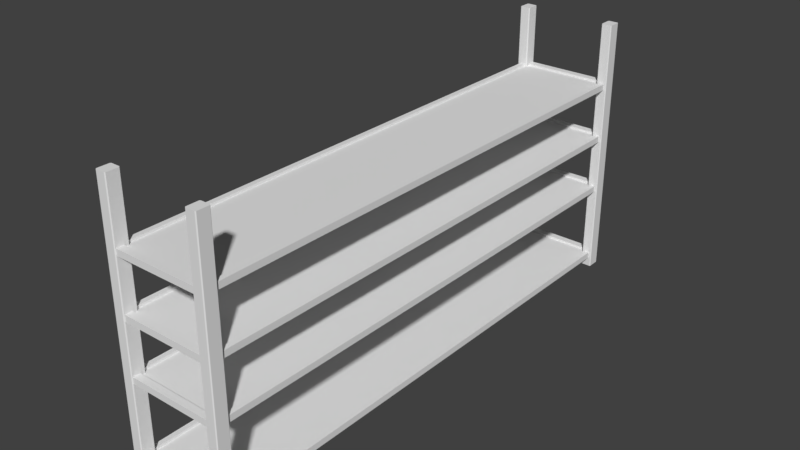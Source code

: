 # Source: Shelf_Garage.blend  (saved by Blender 2.78.6; exported with 4.5.12 LTS)
import bpy
from mathutils import Matrix  # noqa: F401  (used for matrix-valued properties, if any)

bpy.ops.wm.read_factory_settings(use_empty=True)
scene = bpy.context.scene
scene.name = 'Scene'

# ---- collections
col_collection_1 = bpy.data.collections.new('Collection 1'); scene.collection.children.link(col_collection_1)

# ---- materials (node trees are filled in below, after node groups)
mat_material = bpy.data.materials.new('Material')
mat_material.alpha_threshold = 0.0
mat_material.roughness = 0.5
mat_material.line_color = (0.0, 0.0, 0.0, 1.0)

# ---- material node trees

# ---- world
world_world = bpy.data.worlds.new('World'); scene.world = world_world
world_world.color = (0.05088, 0.05088, 0.05088)
world_world.use_sun_shadow = False
world_world.sun_shadow_jitter_overblur = 0.0
world_world.cycles.sampling_method = 'MANUAL'

# ---- meshes
me_cube_003 = bpy.data.meshes.new('Cube.003')
me_cube_003.from_pydata([(0.4032, 2.336, 1.606), (0.4032, -2.336, 1.606), (-0.4032, 2.336, 1.606), (-0.4032, -2.336, 1.606), (0.4032, 2.336, 1.622), (0.4032, -2.336, 1.622), (-0.4032, 2.336, 1.622), (-0.4032, -2.336, 1.622), (-0.4032, 2.384e-07, 1.606), (0.4032, 0.0, 1.606), (-0.4032, 0.0, 1.622), (0.4032, -4.768e-07, 1.622), (0.4032, 2.336, 1.106), (0.4032, -2.336, 1.106), (-0.4032, 2.336, 1.106), (-0.4032, -2.336, 1.106), (0.4032, 2.336, 1.122), (0.4032, -2.336, 1.122), (-0.4032, 2.336, 1.122), (-0.4032, -2.336, 1.122), (-0.4032, 2.384e-07, 1.106), (0.4032, 0.0, 1.106), (-0.4032, 0.0, 1.122), (0.4032, -4.768e-07, 1.122), (0.4032, 2.336, 0.6062), (0.4032, -2.336, 0.6062), (-0.4032, 2.336, 0.6062), (-0.4032, -2.336, 0.6062), (0.4032, 2.336, 0.6218), (0.4032, -2.336, 0.6218), (-0.4032, 2.336, 0.6218), (-0.4032, -2.336, 0.6218), (-0.4032, 2.384e-07, 0.6062), (0.4032, 0.0, 0.6062), (-0.4032, 0.0, 0.6218), (0.4032, -4.768e-07, 0.6218), (0.4032, 2.336, -0.09379), (0.4032, -2.336, -0.09379), (-0.4032, 2.336, -0.09379), (-0.4032, -2.336, -0.09379), (0.4032, 2.336, -0.07821), (0.4032, -2.336, -0.07821), (-0.4032, 2.336, -0.07821), (-0.4032, -2.336, -0.07821), (-0.4032, 2.384e-07, -0.09379), (0.4032, 0.0, -0.09379), (-0.4032, 0.0, -0.07821), (0.4032, -4.768e-07, -0.07821)], [], [(9, 1, 3, 8), (11, 10, 7, 5), (0, 9, 8, 2), (4, 6, 10, 11), (21, 13, 15, 20), (23, 22, 19, 17), (12, 21, 20, 14), (16, 18, 22, 23), (33, 25, 27, 32), (35, 34, 31, 29), (24, 33, 32, 26), (28, 30, 34, 35), (45, 37, 39, 44), (47, 46, 43, 41), (36, 45, 44, 38), (40, 42, 46, 47)])
_uv = me_cube_003.uv_layers.new(name='UVMap')
_uv.uv.foreach_set('vector', [1.0, 0.7095, 0.0001174, 0.7095, 0.0001174, 0.2608, 1.0, 0.2608, 1.0, 0.2608, 1.0, 0.7095, 0.0001177, 0.7095, 0.0001174, 0.2608, 1.0, 0.7095, 0.0001174, 0.7095, 0.0001174, 0.2608, 1.0, 0.2608, 1.0, 0.2608, 1.0, 0.7095, 0.0001175, 0.7095, 0.0001174, 0.2608, 1.0, 0.7095, 0.0001174, 0.7095, 0.0001174, 0.2608, 1.0, 0.2608, 1.0, 0.2608, 1.0, 0.7095, 0.0001177, 0.7095, 0.0001174, 0.2608, 1.0, 0.7095, 0.0001174, 0.7095, 0.0001174, 0.2608, 1.0, 0.2608, 1.0, 0.2608, 1.0, 0.7095, 0.0001175, 0.7095, 0.0001174, 0.2608, 1.0, 0.7095, 0.0001174, 0.7095, 0.0001174, 0.2608, 1.0, 0.2608, 1.0, 0.2608, 1.0, 0.7095, 0.0001177, 0.7095, 0.0001174, 0.2608, 1.0, 0.7095, 0.0001174, 0.7095, 0.0001174, 0.2608, 1.0, 0.2608, 1.0, 0.2608, 1.0, 0.7095, 0.0001175, 0.7095, 0.0001174, 0.2608, 1.0, 0.7095, 0.0001174, 0.7095, 0.0001174, 0.2608, 1.0, 0.2608, 1.0, 0.2608, 1.0, 0.7095, 0.0001177, 0.7095, 0.0001174, 0.2608, 1.0, 0.7095, 0.0001174, 0.7095, 0.0001174, 0.2608, 1.0, 0.2608, 1.0, 0.2608, 1.0, 0.7095, 0.0001175, 0.7095, 0.0001174, 0.2608])
me_cube_003.materials.append(mat_material)
me_cube_003.use_remesh_preserve_volume = False
me_cube_003.use_remesh_preserve_attributes = False
me_cube_003.use_mirror_vertex_groups = False
me_cube_003.update()
me_cube_002 = bpy.data.meshes.new('Cube.002')
me_cube_002.from_pydata([(0.383, -2.41, -2.837e-07), (0.376, -2.403, -2.837e-07), (0.376, -2.403, 2.38), (0.383, -2.41, 2.38), (0.376, -2.297, -2.837e-07), (0.383, -2.29, -2.837e-07), (0.383, -2.29, 2.38), (0.376, -2.297, 2.38), (0.472, -2.403, -2.837e-07), (0.465, -2.41, -2.837e-07), (0.465, -2.41, 2.38), (0.472, -2.403, 2.38), (0.465, -2.29, -2.837e-07), (0.472, -2.297, -2.837e-07), (0.472, -2.297, 2.38), (0.465, -2.29, 2.38), (0.383, -2.41, 1.19), (0.376, -2.403, 1.19), (0.383, -2.29, 1.19), (0.376, -2.297, 1.19), (0.472, -2.297, 1.19), (0.465, -2.29, 1.19), (0.465, -2.41, 1.19), (0.472, -2.403, 1.19)], [], [(22, 10, 3, 16), (20, 14, 11, 23), (14, 15, 6, 7, 2, 3, 10, 11), (17, 2, 7, 19), (18, 6, 15, 21), (16, 3, 2, 17), (18, 5, 4, 19), (20, 13, 12, 21), (22, 9, 8, 23), (4, 5, 12, 13, 8, 9, 0, 1), (10, 22, 23, 11), (14, 20, 21, 15), (6, 18, 19, 7), (0, 16, 17, 1), (5, 18, 21, 12), (1, 17, 19, 4), (13, 20, 23, 8), (9, 22, 16, 0)])
_uv = me_cube_002.uv_layers.new(name='UVMap')
_uv.uv.foreach_set('vector', [0.002859, 0.3878, 1.003, 0.3878, 1.003, 0.4325, 0.002859, 0.4325, 0.002859, 0.5582, 1.003, 0.5582, 1.003, 0.6161, 0.002859, 0.6161, 0.0, 0.0, 0.0, 0.0, 0.0, 0.0, 0.0, 0.0, 0.0, 0.0, 0.0, 0.0, 0.0, 0.0, 0.0, 0.0, 0.002859, 0.4402, 1.003, 0.4402, 1.003, 0.4981, 0.002859, 0.4981, 0.002859, 0.5057, 1.003, 0.5057, 1.003, 0.5505, 0.002859, 0.5505, 0.002859, 0.4325, 1.003, 0.4325, 1.003, 0.4402, 0.002859, 0.4402, 1.003, 0.5057, 0.002902, 0.5057, 0.002902, 0.4981, 1.003, 0.4981, 1.003, 0.5582, 0.002902, 0.5582, 0.002902, 0.5505, 1.003, 0.5505, 1.003, 0.3878, 0.002902, 0.3878, 0.002902, 0.3839, 1.003, 0.3839, 0.0, 0.0, 0.0, 0.0, 0.0, 0.0, 0.0, 0.0, 0.0, 0.0, 0.0, 0.0, 0.0, 0.0, 0.0, 0.0, 1.003, 0.3878, 0.002859, 0.3878, 0.002859, 0.3839, 1.003, 0.3839, 1.003, 0.5582, 0.002859, 0.5582, 0.002859, 0.5505, 1.003, 0.5505, 1.003, 0.5057, 0.002859, 0.5057, 0.002859, 0.4981, 1.003, 0.4981, 0.002902, 0.4325, 1.003, 0.4325, 1.003, 0.4402, 0.002902, 0.4402, 0.002902, 0.5057, 1.003, 0.5057, 1.003, 0.5505, 0.002902, 0.5505, 0.002902, 0.4402, 1.003, 0.4402, 1.003, 0.4981, 0.002902, 0.4981, 0.002902, 0.5582, 1.003, 0.5582, 1.003, 0.6161, 0.002902, 0.6161, 0.002902, 0.3878, 1.003, 0.3878, 1.003, 0.4325, 0.002902, 0.4325])
me_cube_002.use_remesh_preserve_volume = False
me_cube_002.use_remesh_preserve_attributes = False
me_cube_002.use_mirror_vertex_groups = False
me_cube_002.update()
me_cube = bpy.data.meshes.new('Cube')
me_cube.from_pydata([(0.448, 2.4, 1.586), (0.448, -2.4, 1.586), (-0.448, -2.4, 1.586), (-0.448, 2.4, 1.586), (0.448, 2.4, 1.642), (0.448, -2.4, 1.642), (-0.448, -2.4, 1.642), (-0.448, 2.4, 1.642), (0.4032, 2.336, 1.586), (0.4032, -2.336, 1.586), (-0.4032, 2.336, 1.586), (-0.4032, -2.336, 1.586), (0.4032, 2.336, 1.642), (0.4032, -2.336, 1.642), (-0.4032, 2.336, 1.642), (-0.4032, -2.336, 1.642), (0.4032, 2.336, 1.606), (0.4032, -2.336, 1.606), (-0.4032, 2.336, 1.606), (-0.4032, -2.336, 1.606), (0.4032, 2.336, 1.622), (0.4032, -2.336, 1.622), (-0.4032, 2.336, 1.622), (-0.4032, -2.336, 1.622), (0.448, 0.0, 1.586), (0.448, -4.768e-07, 1.642), (0.4032, 0.0, 1.586), (0.4032, -4.768e-07, 1.642), (0.4032, 0.0, 1.606), (0.4032, -4.768e-07, 1.622), (-0.448, 2.384e-07, 1.586), (-0.448, 2.384e-07, 1.642), (-0.4032, 2.384e-07, 1.586), (-0.4032, 0.0, 1.642), (-0.4032, 2.384e-07, 1.606), (-0.4032, 0.0, 1.622), (0.448, 2.4, 0.586), (0.448, -2.4, 0.586), (-0.448, -2.4, 0.586), (-0.448, 2.4, 0.586), (0.448, 2.4, 0.642), (0.448, -2.4, 0.642), (-0.448, -2.4, 0.642), (-0.448, 2.4, 0.642), (0.4032, 2.336, 0.586), (0.4032, -2.336, 0.586), (-0.4032, 2.336, 0.586), (-0.4032, -2.336, 0.586), (0.4032, 2.336, 0.642), (0.4032, -2.336, 0.642), (-0.4032, 2.336, 0.642), (-0.4032, -2.336, 0.642), (0.4032, 2.336, 0.6062), (0.4032, -2.336, 0.6062), (-0.4032, 2.336, 0.6062), (-0.4032, -2.336, 0.6062), (0.4032, 2.336, 0.6218), (0.4032, -2.336, 0.6218), (-0.4032, 2.336, 0.6218), (-0.4032, -2.336, 0.6218), (0.448, 0.0, 0.586), (0.448, -4.768e-07, 0.642), (0.4032, 0.0, 0.586), (0.4032, -4.768e-07, 0.642), (0.4032, 0.0, 0.6062), (0.4032, -4.768e-07, 0.6218), (-0.448, 2.384e-07, 0.586), (-0.448, 2.384e-07, 0.642), (-0.4032, 2.384e-07, 0.586), (-0.4032, 0.0, 0.642), (-0.4032, 2.384e-07, 0.6062), (-0.4032, 0.0, 0.6218), (0.448, 2.4, 1.086), (0.448, -2.4, 1.086), (-0.448, -2.4, 1.086), (-0.448, 2.4, 1.086), (0.448, 2.4, 1.142), (0.448, -2.4, 1.142), (-0.448, -2.4, 1.142), (-0.448, 2.4, 1.142), (0.4032, 2.336, 1.086), (0.4032, -2.336, 1.086), (-0.4032, 2.336, 1.086), (-0.4032, -2.336, 1.086), (0.4032, 2.336, 1.142), (0.4032, -2.336, 1.142), (-0.4032, 2.336, 1.142), (-0.4032, -2.336, 1.142), (0.4032, 2.336, 1.106), (0.4032, -2.336, 1.106), (-0.4032, 2.336, 1.106), (-0.4032, -2.336, 1.106), (0.4032, 2.336, 1.122), (0.4032, -2.336, 1.122), (-0.4032, 2.336, 1.122), (-0.4032, -2.336, 1.122), (0.448, 0.0, 1.086), (0.448, -4.768e-07, 1.142), (0.4032, 0.0, 1.086), (0.4032, -4.768e-07, 1.142), (0.4032, 0.0, 1.106), (0.4032, -4.768e-07, 1.122), (-0.448, 2.384e-07, 1.086), (-0.448, 2.384e-07, 1.142), (-0.4032, 2.384e-07, 1.086), (-0.4032, 0.0, 1.142), (-0.4032, 2.384e-07, 1.106), (-0.4032, 0.0, 1.122), (0.448, 2.4, -0.114), (0.448, -2.4, -0.114), (-0.448, -2.4, -0.114), (-0.448, 2.4, -0.114), (0.448, 2.4, -0.058), (0.448, -2.4, -0.058), (-0.448, -2.4, -0.058), (-0.448, 2.4, -0.058), (0.4032, 2.336, -0.114), (0.4032, -2.336, -0.114), (-0.4032, 2.336, -0.114), (-0.4032, -2.336, -0.114), (0.4032, 2.336, -0.058), (0.4032, -2.336, -0.058), (-0.4032, 2.336, -0.058), (-0.4032, -2.336, -0.058), (0.4032, 2.336, -0.09379), (0.4032, -2.336, -0.09379), (-0.4032, 2.336, -0.09379), (-0.4032, -2.336, -0.09379), (0.4032, 2.336, -0.07821), (0.4032, -2.336, -0.07821), (-0.4032, 2.336, -0.07821), (-0.4032, -2.336, -0.07821), (0.448, 0.0, -0.114), (0.448, -4.768e-07, -0.058), (0.4032, 0.0, -0.114), (0.4032, -4.768e-07, -0.058), (0.4032, 0.0, -0.09379), (0.4032, -4.768e-07, -0.07821), (-0.448, 2.384e-07, -0.114), (-0.448, 2.384e-07, -0.058), (-0.4032, 2.384e-07, -0.114), (-0.4032, 0.0, -0.058), (-0.4032, 2.384e-07, -0.09379), (-0.4032, 0.0, -0.07821)], [], [(25, 4, 12, 27), (6, 5, 13, 15), (24, 25, 5, 1), (1, 5, 6, 2), (30, 31, 7, 3), (4, 0, 3, 7), (12, 14, 22, 20), (33, 15, 23, 35), (31, 6, 15, 33), (24, 1, 9, 26), (4, 7, 14, 12), (30, 3, 10, 32), (1, 2, 11, 9), (3, 0, 8, 10), (32, 10, 18, 34), (10, 8, 16, 18), (15, 13, 21, 23), (27, 12, 20, 29), (9, 11, 19, 17), (26, 9, 17, 28), (8, 26, 28, 16), (13, 27, 29, 21), (0, 24, 26, 8), (0, 4, 25, 24), (5, 25, 27, 13), (11, 32, 34, 19), (2, 30, 32, 11), (7, 31, 33, 14), (14, 33, 35, 22), (2, 6, 31, 30), (61, 40, 48, 63), (42, 41, 49, 51), (60, 61, 41, 37), (37, 41, 42, 38), (66, 67, 43, 39), (40, 36, 39, 43), (48, 50, 58, 56), (69, 51, 59, 71), (67, 42, 51, 69), (60, 37, 45, 62), (40, 43, 50, 48), (66, 39, 46, 68), (37, 38, 47, 45), (39, 36, 44, 46), (68, 46, 54, 70), (46, 44, 52, 54), (51, 49, 57, 59), (63, 48, 56, 65), (45, 47, 55, 53), (62, 45, 53, 64), (44, 62, 64, 52), (49, 63, 65, 57), (36, 60, 62, 44), (36, 40, 61, 60), (41, 61, 63, 49), (47, 68, 70, 55), (38, 66, 68, 47), (43, 67, 69, 50), (50, 69, 71, 58), (38, 42, 67, 66), (97, 76, 84, 99), (78, 77, 85, 87), (96, 97, 77, 73), (73, 77, 78, 74), (102, 103, 79, 75), (76, 72, 75, 79), (84, 86, 94, 92), (105, 87, 95, 107), (103, 78, 87, 105), (96, 73, 81, 98), (76, 79, 86, 84), (102, 75, 82, 104), (73, 74, 83, 81), (75, 72, 80, 82), (104, 82, 90, 106), (82, 80, 88, 90), (87, 85, 93, 95), (99, 84, 92, 101), (81, 83, 91, 89), (98, 81, 89, 100), (80, 98, 100, 88), (85, 99, 101, 93), (72, 96, 98, 80), (72, 76, 97, 96), (77, 97, 99, 85), (83, 104, 106, 91), (74, 102, 104, 83), (79, 103, 105, 86), (86, 105, 107, 94), (74, 78, 103, 102), (133, 112, 120, 135), (114, 113, 121, 123), (132, 133, 113, 109), (109, 113, 114, 110), (138, 139, 115, 111), (112, 108, 111, 115), (120, 122, 130, 128), (141, 123, 131, 143), (139, 114, 123, 141), (132, 109, 117, 134), (112, 115, 122, 120), (138, 111, 118, 140), (109, 110, 119, 117), (111, 108, 116, 118), (140, 118, 126, 142), (118, 116, 124, 126), (123, 121, 129, 131), (135, 120, 128, 137), (117, 119, 127, 125), (134, 117, 125, 136), (116, 134, 136, 124), (121, 135, 137, 129), (108, 132, 134, 116), (108, 112, 133, 132), (113, 133, 135, 121), (119, 140, 142, 127), (110, 138, 140, 119), (115, 139, 141, 122), (122, 141, 143, 130), (110, 114, 139, 138)])
_uv = me_cube.uv_layers.new(name='UVMap')
_uv.uv.foreach_set('vector', [7.451e-09, 0.05901, 1.0, 0.05901, 1.0, 0.07767, 7.451e-09, 0.07767, 0.0, 0.1411, 1.0, 0.1411, 1.0, 0.1769, 0.0, 0.1769, 1.0, 0.03568, 1.0, 0.05901, 7.451e-09, 0.05901, 7.451e-09, 0.03568, 1.0, 0.1098, 1.0, 0.1411, 0.0, 0.1411, 0.0, 0.1098, 7.451e-09, 0.05901, 7.451e-09, 0.03568, 1.0, 0.03568, 1.0, 0.05901, 1.0, 0.1098, 1.0, 0.1411, 0.0, 0.1411, 0.0, 0.1098, 1.0, 0.074, 0.0, 0.074, 0.0, 0.06273, 1.0, 0.06273, 1.0, 0.01701, 7.451e-09, 0.01701, 7.451e-09, 3.076e-05, 1.0, 3.163e-05, 1.0, 0.03568, 7.451e-09, 0.03568, 7.451e-09, 0.01701, 1.0, 0.01701, 1.0, 0.03568, 7.451e-09, 0.03568, 7.451e-09, 0.01701, 1.0, 0.01701, 1.0, 0.1098, 0.0, 0.1098, 0.0, 0.074, 1.0, 0.074, 7.451e-09, 0.05901, 1.0, 0.05901, 1.0, 0.07767, 7.451e-09, 0.07767, 1.0, 0.1098, 0.0, 0.1098, 0.0, 0.07401, 1.0, 0.074, 0.0, 0.1411, 1.0, 0.1411, 1.0, 0.1769, 0.0, 0.1769, 7.451e-09, 0.07767, 1.0, 0.07767, 1.0, 0.09466, 7.451e-09, 0.09466, 0.0, 0.1769, 1.0, 0.1769, 1.0, 0.1882, 0.0, 0.1882, 0.0, 0.1769, 1.0, 0.1769, 1.0, 0.1882, 0.0, 0.1882, 7.451e-09, 0.07767, 1.0, 0.07767, 1.0, 0.09466, 7.451e-09, 0.09466, 1.0, 0.074, 0.0, 0.07401, 0.0, 0.06273, 1.0, 0.06273, 1.0, 0.01701, 7.451e-09, 0.01701, 7.451e-09, 3.085e-05, 1.0, 3.076e-05, 1.0, 0.01701, 7.451e-09, 0.01701, 7.451e-09, 3.087e-05, 1.0, 3.076e-05, 7.451e-09, 0.07767, 1.0, 0.07767, 1.0, 0.09466, 7.451e-09, 0.09465, 1.0, 0.03568, 7.451e-09, 0.03568, 7.451e-09, 0.01701, 1.0, 0.01701, 1.0, 0.03568, 1.0, 0.05901, 7.451e-09, 0.05901, 7.451e-09, 0.03568, 7.451e-09, 0.05901, 1.0, 0.05901, 1.0, 0.07767, 7.451e-09, 0.07767, 7.451e-09, 0.07767, 1.0, 0.07767, 1.0, 0.09465, 7.451e-09, 0.09466, 7.451e-09, 0.05901, 1.0, 0.05901, 1.0, 0.07767, 7.451e-09, 0.07767, 1.0, 0.03568, 7.451e-09, 0.03568, 7.451e-09, 0.01701, 1.0, 0.01701, 1.0, 0.01701, 7.451e-09, 0.01701, 7.451e-09, 3.115e-05, 1.0, 3.076e-05, 7.451e-09, 0.05901, 7.451e-09, 0.03568, 1.0, 0.03568, 1.0, 0.05901, 7.451e-09, 0.05901, 1.0, 0.05901, 1.0, 0.07767, 7.451e-09, 0.07767, 0.0, 0.1411, 1.0, 0.1411, 1.0, 0.1769, 0.0, 0.1769, 1.0, 0.03568, 1.0, 0.05901, 7.451e-09, 0.05901, 7.451e-09, 0.03568, 1.0, 0.1098, 1.0, 0.1411, 0.0, 0.1411, 0.0, 0.1098, 7.451e-09, 0.05901, 7.451e-09, 0.03568, 1.0, 0.03568, 1.0, 0.05901, 1.0, 0.1098, 1.0, 0.1411, 0.0, 0.1411, 0.0, 0.1098, 1.0, 0.074, 0.0, 0.074, 0.0, 0.06273, 1.0, 0.06273, 1.0, 0.01701, 7.451e-09, 0.01701, 7.451e-09, 3.076e-05, 1.0, 3.163e-05, 1.0, 0.03568, 7.451e-09, 0.03568, 7.451e-09, 0.01701, 1.0, 0.01701, 1.0, 0.03568, 7.451e-09, 0.03568, 7.451e-09, 0.01701, 1.0, 0.01701, 1.0, 0.1098, 0.0, 0.1098, 0.0, 0.074, 1.0, 0.074, 7.451e-09, 0.05901, 1.0, 0.05901, 1.0, 0.07767, 7.451e-09, 0.07767, 1.0, 0.1098, 0.0, 0.1098, 0.0, 0.07401, 1.0, 0.074, 0.0, 0.1411, 1.0, 0.1411, 1.0, 0.1769, 0.0, 0.1769, 7.451e-09, 0.07767, 1.0, 0.07767, 1.0, 0.09466, 7.451e-09, 0.09466, 0.0, 0.1769, 1.0, 0.1769, 1.0, 0.1882, 0.0, 0.1882, 0.0, 0.1769, 1.0, 0.1769, 1.0, 0.1882, 0.0, 0.1882, 7.451e-09, 0.07767, 1.0, 0.07767, 1.0, 0.09466, 7.451e-09, 0.09466, 1.0, 0.074, 0.0, 0.07401, 0.0, 0.06273, 1.0, 0.06273, 1.0, 0.01701, 7.451e-09, 0.01701, 7.451e-09, 3.085e-05, 1.0, 3.076e-05, 1.0, 0.01701, 7.451e-09, 0.01701, 7.451e-09, 3.087e-05, 1.0, 3.076e-05, 7.451e-09, 0.07767, 1.0, 0.07767, 1.0, 0.09466, 7.451e-09, 0.09465, 1.0, 0.03568, 7.451e-09, 0.03568, 7.451e-09, 0.01701, 1.0, 0.01701, 1.0, 0.03568, 1.0, 0.05901, 7.451e-09, 0.05901, 7.451e-09, 0.03568, 7.451e-09, 0.05901, 1.0, 0.05901, 1.0, 0.07767, 7.451e-09, 0.07767, 7.451e-09, 0.07767, 1.0, 0.07767, 1.0, 0.09465, 7.451e-09, 0.09466, 7.451e-09, 0.05901, 1.0, 0.05901, 1.0, 0.07767, 7.451e-09, 0.07767, 1.0, 0.03568, 7.451e-09, 0.03568, 7.451e-09, 0.01701, 1.0, 0.01701, 1.0, 0.01701, 7.451e-09, 0.01701, 7.451e-09, 3.115e-05, 1.0, 3.076e-05, 7.451e-09, 0.05901, 7.451e-09, 0.03568, 1.0, 0.03568, 1.0, 0.05901, 7.451e-09, 0.05901, 1.0, 0.05901, 1.0, 0.07767, 7.451e-09, 0.07767, 0.0, 0.1411, 1.0, 0.1411, 1.0, 0.1769, 0.0, 0.1769, 1.0, 0.03568, 1.0, 0.05901, 7.451e-09, 0.05901, 7.451e-09, 0.03568, 1.0, 0.1098, 1.0, 0.1411, 0.0, 0.1411, 0.0, 0.1098, 7.451e-09, 0.05901, 7.451e-09, 0.03568, 1.0, 0.03568, 1.0, 0.05901, 1.0, 0.1098, 1.0, 0.1411, 0.0, 0.1411, 0.0, 0.1098, 1.0, 0.074, 0.0, 0.074, 0.0, 0.06273, 1.0, 0.06273, 1.0, 0.01701, 7.451e-09, 0.01701, 7.451e-09, 3.076e-05, 1.0, 3.163e-05, 1.0, 0.03568, 7.451e-09, 0.03568, 7.451e-09, 0.01701, 1.0, 0.01701, 1.0, 0.03568, 7.451e-09, 0.03568, 7.451e-09, 0.01701, 1.0, 0.01701, 1.0, 0.1098, 0.0, 0.1098, 0.0, 0.074, 1.0, 0.074, 7.451e-09, 0.05901, 1.0, 0.05901, 1.0, 0.07767, 7.451e-09, 0.07767, 1.0, 0.1098, 0.0, 0.1098, 0.0, 0.07401, 1.0, 0.074, 0.0, 0.1411, 1.0, 0.1411, 1.0, 0.1769, 0.0, 0.1769, 7.451e-09, 0.07767, 1.0, 0.07767, 1.0, 0.09466, 7.451e-09, 0.09466, 0.0, 0.1769, 1.0, 0.1769, 1.0, 0.1882, 0.0, 0.1882, 0.0, 0.1769, 1.0, 0.1769, 1.0, 0.1882, 0.0, 0.1882, 7.451e-09, 0.07767, 1.0, 0.07767, 1.0, 0.09466, 7.451e-09, 0.09466, 1.0, 0.074, 0.0, 0.07401, 0.0, 0.06273, 1.0, 0.06273, 1.0, 0.01701, 7.451e-09, 0.01701, 7.451e-09, 3.085e-05, 1.0, 3.076e-05, 1.0, 0.01701, 7.451e-09, 0.01701, 7.451e-09, 3.087e-05, 1.0, 3.076e-05, 7.451e-09, 0.07767, 1.0, 0.07767, 1.0, 0.09466, 7.451e-09, 0.09465, 1.0, 0.03568, 7.451e-09, 0.03568, 7.451e-09, 0.01701, 1.0, 0.01701, 1.0, 0.03568, 1.0, 0.05901, 7.451e-09, 0.05901, 7.451e-09, 0.03568, 7.451e-09, 0.05901, 1.0, 0.05901, 1.0, 0.07767, 7.451e-09, 0.07767, 7.451e-09, 0.07767, 1.0, 0.07767, 1.0, 0.09465, 7.451e-09, 0.09466, 7.451e-09, 0.05901, 1.0, 0.05901, 1.0, 0.07767, 7.451e-09, 0.07767, 1.0, 0.03568, 7.451e-09, 0.03568, 7.451e-09, 0.01701, 1.0, 0.01701, 1.0, 0.01701, 7.451e-09, 0.01701, 7.451e-09, 3.115e-05, 1.0, 3.076e-05, 7.451e-09, 0.05901, 7.451e-09, 0.03568, 1.0, 0.03568, 1.0, 0.05901, 7.451e-09, 0.05901, 1.0, 0.05901, 1.0, 0.07767, 7.451e-09, 0.07767, 0.0, 0.1411, 1.0, 0.1411, 1.0, 0.1769, 0.0, 0.1769, 1.0, 0.03568, 1.0, 0.05901, 7.451e-09, 0.05901, 7.451e-09, 0.03568, 1.0, 0.1098, 1.0, 0.1411, 0.0, 0.1411, 0.0, 0.1098, 7.451e-09, 0.05901, 7.451e-09, 0.03568, 1.0, 0.03568, 1.0, 0.05901, 1.0, 0.1098, 1.0, 0.1411, 0.0, 0.1411, 0.0, 0.1098, 1.0, 0.074, 0.0, 0.074, 0.0, 0.06273, 1.0, 0.06273, 1.0, 0.01701, 7.451e-09, 0.01701, 7.451e-09, 3.076e-05, 1.0, 3.163e-05, 1.0, 0.03568, 7.451e-09, 0.03568, 7.451e-09, 0.01701, 1.0, 0.01701, 1.0, 0.03568, 7.451e-09, 0.03568, 7.451e-09, 0.01701, 1.0, 0.01701, 1.0, 0.1098, 0.0, 0.1098, 0.0, 0.074, 1.0, 0.074, 7.451e-09, 0.05901, 1.0, 0.05901, 1.0, 0.07767, 7.451e-09, 0.07767, 1.0, 0.1098, 0.0, 0.1098, 0.0, 0.07401, 1.0, 0.074, 0.0, 0.1411, 1.0, 0.1411, 1.0, 0.1769, 0.0, 0.1769, 7.451e-09, 0.07767, 1.0, 0.07767, 1.0, 0.09466, 7.451e-09, 0.09466, 0.0, 0.1769, 1.0, 0.1769, 1.0, 0.1882, 0.0, 0.1882, 0.0, 0.1769, 1.0, 0.1769, 1.0, 0.1882, 0.0, 0.1882, 7.451e-09, 0.07767, 1.0, 0.07767, 1.0, 0.09466, 7.451e-09, 0.09466, 1.0, 0.074, 0.0, 0.07401, 0.0, 0.06273, 1.0, 0.06273, 1.0, 0.01701, 7.451e-09, 0.01701, 7.451e-09, 3.085e-05, 1.0, 3.076e-05, 1.0, 0.01701, 7.451e-09, 0.01701, 7.451e-09, 3.087e-05, 1.0, 3.076e-05, 7.451e-09, 0.07767, 1.0, 0.07767, 1.0, 0.09466, 7.451e-09, 0.09465, 1.0, 0.03568, 7.451e-09, 0.03568, 7.451e-09, 0.01701, 1.0, 0.01701, 1.0, 0.03568, 1.0, 0.05901, 7.451e-09, 0.05901, 7.451e-09, 0.03568, 7.451e-09, 0.05901, 1.0, 0.05901, 1.0, 0.07767, 7.451e-09, 0.07767, 7.451e-09, 0.07767, 1.0, 0.07767, 1.0, 0.09465, 7.451e-09, 0.09466, 7.451e-09, 0.05901, 1.0, 0.05901, 1.0, 0.07767, 7.451e-09, 0.07767, 1.0, 0.03568, 7.451e-09, 0.03568, 7.451e-09, 0.01701, 1.0, 0.01701, 1.0, 0.01701, 7.451e-09, 0.01701, 7.451e-09, 3.115e-05, 1.0, 3.076e-05, 7.451e-09, 0.05901, 7.451e-09, 0.03568, 1.0, 0.03568, 1.0, 0.05901])
me_cube.materials.append(mat_material)
me_cube.use_remesh_preserve_volume = False
me_cube.use_remesh_preserve_attributes = False
me_cube.use_mirror_vertex_groups = False
me_cube.update()

# ---- objects
ob_cube_002 = bpy.data.objects.new('Cube.002', me_cube_003)
ob_cube_001 = bpy.data.objects.new('Cube.001', me_cube_002)
ob_cube = bpy.data.objects.new('Cube', me_cube)

# ---- transforms, parenting, visibility, modifiers, constraints
ob_cube_002.location = (0.0, 0.0, 0.2)
ob_cube_002.lock_rotations_4d = False
ob_cube_002.empty_display_type = 'ARROWS'
ob_cube_002.lineart.crease_threshold = 0.0
ob_cube_001.location = (0.0, 0.0, 0.0)
ob_cube_001.lineart.crease_threshold = 0.0
_m = ob_cube_001.modifiers.new('Mirror', 'MIRROR')
_m.use_axis = (True, True, False)
ob_cube.location = (0.0, 0.0, 0.2)
ob_cube.lock_rotations_4d = False
ob_cube.empty_display_type = 'ARROWS'
ob_cube.lineart.crease_threshold = 0.0

# ---- collection membership
col_collection_1.objects.link(ob_cube_002)
col_collection_1.objects.link(ob_cube_001)
col_collection_1.objects.link(ob_cube)

# ---- scene / render settings (as saved in the file)
scene.frame_start = 1; scene.frame_end = 250; scene.frame_set(1)
scene.render.engine = 'CYCLES'
scene.render.resolution_percentage = 50
scene.render.dither_intensity = 0.0
scene.cycles.use_denoising = False
scene.cycles.samples = 128
scene.cycles.sampling_pattern = 'TABULATED_SOBOL'
scene.cycles.use_adaptive_sampling = False
scene.cycles.use_light_tree = False
scene.cycles.blur_glossy = 0.0
scene.cycles.sample_clamp_indirect = 0.0
scene.view_settings.view_transform = 'Standard'
bpy.context.view_layer.update()

# ---- added for rendering (the .blend has no active camera and no usable light): camera, sun
cam_auto = bpy.data.cameras.new('AutoCamera')
cam_auto.lens = 50.0
cam_auto.sensor_width = 36.0
cam_auto.clip_end = 1000.0
ob_auto_camera = bpy.data.objects.new('AutoCamera', cam_auto)
scene.collection.objects.link(ob_auto_camera)
ob_auto_camera.location = (5.04972, -6.05967, 5.22978)
ob_auto_camera.rotation_euler = (1.09748, -7.21219e-08, 0.694738)
scene.camera = ob_auto_camera
light_auto_sun = bpy.data.lights.new('AutoSun', 'SUN')
light_auto_sun.energy = 3.0
light_auto_sun.angle = 0.0523599
ob_auto_sun = bpy.data.objects.new('AutoSun', light_auto_sun)
scene.collection.objects.link(ob_auto_sun)
ob_auto_sun.rotation_euler = (0.872665, 0.174533, 0.523599)
bpy.context.view_layer.update()
